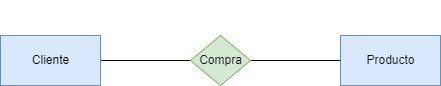

The diagram above was exported from draw.io. Its source (the exported page's mxGraphModel, read from the mxfile embedded in the PNG):
<mxGraphModel dx="318" dy="599" grid="1" gridSize="10" guides="1" tooltips="1" connect="1" arrows="1" fold="1" page="1" pageScale="1" pageWidth="850" pageHeight="1100" math="0" shadow="0">
  <root>
    <mxCell id="0" />
    <mxCell id="1" parent="0" />
    <mxCell id="5" style="edgeStyle=none;html=1;entryX=0;entryY=0.5;entryDx=0;entryDy=0;fontColor=#0d0d0d;endArrow=none;endFill=0;" parent="1" source="2" target="4" edge="1">
      <mxGeometry relative="1" as="geometry" />
    </mxCell>
    <mxCell id="2" value="&lt;font color=&quot;#000000&quot;&gt;Cliente&lt;/font&gt;" style="html=1;dashed=0;whitespace=wrap;fillColor=#dae8fc;strokeColor=#6c8ebf;" parent="1" vertex="1">
      <mxGeometry x="100" y="280" width="100" height="50" as="geometry" />
    </mxCell>
    <mxCell id="3" value="&lt;font color=&quot;#0d0d0d&quot;&gt;Producto&lt;/font&gt;" style="html=1;dashed=0;whitespace=wrap;fillColor=#dae8fc;strokeColor=#6c8ebf;" parent="1" vertex="1">
      <mxGeometry x="440" y="280" width="100" height="50" as="geometry" />
    </mxCell>
    <mxCell id="6" style="edgeStyle=none;html=1;fontColor=#0d0d0d;endArrow=none;endFill=0;" parent="1" source="4" target="3" edge="1">
      <mxGeometry relative="1" as="geometry" />
    </mxCell>
    <mxCell id="4" value="&lt;font color=&quot;#0d0d0d&quot;&gt;Compra&lt;/font&gt;" style="shape=rhombus;html=1;dashed=0;whitespace=wrap;perimeter=rhombusPerimeter;fillColor=#d5e8d4;strokeColor=#82b366;" parent="1" vertex="1">
      <mxGeometry x="290" y="280" width="60" height="50" as="geometry" />
    </mxCell>
    <mxCell id="7" value="&lt;font color=&quot;#ffffff&quot;&gt;(1:N)&lt;/font&gt;" style="text;html=1;align=center;verticalAlign=middle;resizable=0;points=[];autosize=1;strokeColor=none;fillColor=none;fontColor=#0d0d0d;" parent="1" vertex="1">
      <mxGeometry x="395" y="265" width="50" height="30" as="geometry" />
    </mxCell>
    <mxCell id="8" value="(0:N)" style="text;html=1;align=center;verticalAlign=middle;resizable=0;points=[];autosize=1;strokeColor=none;fillColor=none;fontColor=#FFFFFF;" parent="1" vertex="1">
      <mxGeometry x="195" y="265" width="50" height="30" as="geometry" />
    </mxCell>
    <mxCell id="10" value="&lt;b&gt;N:M&lt;/b&gt;" style="text;html=1;align=center;verticalAlign=middle;resizable=0;points=[];autosize=1;strokeColor=none;fillColor=none;fontColor=#FFFFFF;" parent="1" vertex="1">
      <mxGeometry x="295" y="245" width="50" height="30" as="geometry" />
    </mxCell>
  </root>
</mxGraphModel>